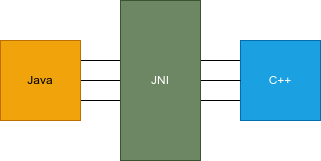

The diagram above was exported from draw.io. Its source (the exported page's mxGraphModel, read from the mxfile embedded in the PNG):
<mxGraphModel dx="1400" dy="822" grid="1" gridSize="10" guides="1" tooltips="1" connect="1" arrows="1" fold="1" page="1" pageScale="1" pageWidth="827" pageHeight="1169" math="0" shadow="0">
  <root>
    <mxCell id="0" />
    <mxCell id="1" parent="0" />
    <mxCell id="CptYtZf-xgaBvqzg9Bix-5" edge="1" parent="1" source="CptYtZf-xgaBvqzg9Bix-1" style="edgeStyle=orthogonalEdgeStyle;rounded=0;orthogonalLoop=1;jettySize=auto;html=1;exitX=1;exitY=0.5;exitDx=0;exitDy=0;entryX=0;entryY=0.5;entryDx=0;entryDy=0;endArrow=none;endFill=0;" target="CptYtZf-xgaBvqzg9Bix-2">
      <mxGeometry relative="1" as="geometry" />
    </mxCell>
    <mxCell id="CptYtZf-xgaBvqzg9Bix-6" edge="1" parent="1" source="CptYtZf-xgaBvqzg9Bix-1" style="edgeStyle=orthogonalEdgeStyle;rounded=0;orthogonalLoop=1;jettySize=auto;html=1;exitX=1;exitY=0.75;exitDx=0;exitDy=0;entryX=0;entryY=0.75;entryDx=0;entryDy=0;endArrow=none;endFill=0;" target="CptYtZf-xgaBvqzg9Bix-2">
      <mxGeometry relative="1" as="geometry" />
    </mxCell>
    <mxCell id="CptYtZf-xgaBvqzg9Bix-7" edge="1" parent="1" source="CptYtZf-xgaBvqzg9Bix-1" style="edgeStyle=orthogonalEdgeStyle;rounded=0;orthogonalLoop=1;jettySize=auto;html=1;exitX=1;exitY=0.25;exitDx=0;exitDy=0;entryX=0;entryY=0.25;entryDx=0;entryDy=0;endArrow=none;endFill=0;" target="CptYtZf-xgaBvqzg9Bix-2">
      <mxGeometry relative="1" as="geometry" />
    </mxCell>
    <mxCell id="CptYtZf-xgaBvqzg9Bix-1" parent="1" style="whiteSpace=wrap;html=1;aspect=fixed;fillColor=#f0a30a;fontColor=#000000;strokeColor=#BD7000;" value="Java" vertex="1">
      <mxGeometry height="80" width="80" x="200" y="360" as="geometry" />
    </mxCell>
    <mxCell id="CptYtZf-xgaBvqzg9Bix-2" parent="1" style="rounded=0;whiteSpace=wrap;html=1;fillColor=#1ba1e2;fontColor=#ffffff;strokeColor=#006EAF;" value="C++" vertex="1">
      <mxGeometry height="80" width="80" x="440" y="360" as="geometry" />
    </mxCell>
    <mxCell id="CptYtZf-xgaBvqzg9Bix-8" edge="1" parent="1" source="CptYtZf-xgaBvqzg9Bix-3" style="edgeStyle=orthogonalEdgeStyle;rounded=0;orthogonalLoop=1;jettySize=auto;html=1;endArrow=none;endFill=0;" target="CptYtZf-xgaBvqzg9Bix-2" value="">
      <mxGeometry relative="1" as="geometry" />
    </mxCell>
    <mxCell id="CptYtZf-xgaBvqzg9Bix-3" parent="1" style="rounded=0;whiteSpace=wrap;html=1;fillColor=#6d8764;fontColor=#ffffff;strokeColor=#3A5431;" value="JNI" vertex="1">
      <mxGeometry height="160" width="80" x="320" y="320" as="geometry" />
    </mxCell>
  </root>
</mxGraphModel>